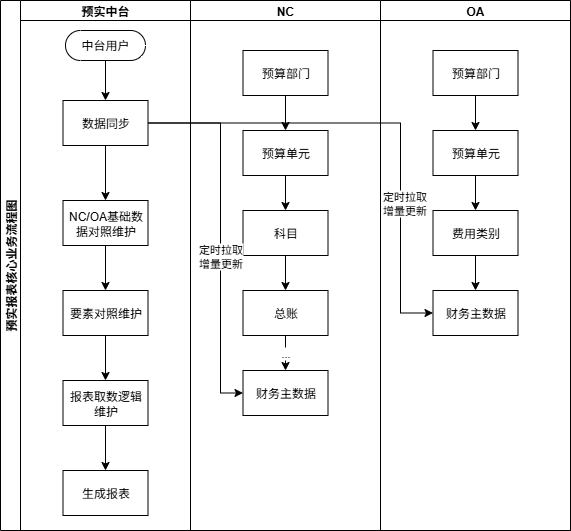

The diagram above was exported from draw.io. Its source (the exported page's mxGraphModel, read from the mxfile embedded in the PNG):
<mxGraphModel dx="948" dy="542" grid="1" gridSize="10" guides="1" tooltips="1" connect="1" arrows="1" fold="1" page="1" pageScale="1" pageWidth="827" pageHeight="1169" math="0" shadow="0">
  <root>
    <mxCell id="0" />
    <mxCell id="1" parent="0" />
    <mxCell id="hybxlnXtoReHAXVh8-bS-9" value="预实报表核心业务流程图" style="swimlane;childLayout=stackLayout;resizeParent=1;resizeParentMax=0;startSize=20;horizontal=0;horizontalStack=1;" vertex="1" parent="1">
      <mxGeometry x="30" y="500" width="570" height="530" as="geometry" />
    </mxCell>
    <mxCell id="hybxlnXtoReHAXVh8-bS-10" value="预实中台" style="swimlane;startSize=20;" vertex="1" parent="hybxlnXtoReHAXVh8-bS-9">
      <mxGeometry x="20" width="170" height="530" as="geometry" />
    </mxCell>
    <mxCell id="hybxlnXtoReHAXVh8-bS-15" value="" style="edgeStyle=orthogonalEdgeStyle;rounded=0;orthogonalLoop=1;jettySize=auto;html=1;" edge="1" parent="hybxlnXtoReHAXVh8-bS-10" source="hybxlnXtoReHAXVh8-bS-13" target="hybxlnXtoReHAXVh8-bS-14">
      <mxGeometry relative="1" as="geometry" />
    </mxCell>
    <mxCell id="hybxlnXtoReHAXVh8-bS-13" value="中台用户" style="html=1;dashed=0;whiteSpace=wrap;shape=mxgraph.dfd.start" vertex="1" parent="hybxlnXtoReHAXVh8-bS-10">
      <mxGeometry x="45" y="30" width="80" height="30" as="geometry" />
    </mxCell>
    <mxCell id="hybxlnXtoReHAXVh8-bS-27" value="" style="edgeStyle=orthogonalEdgeStyle;rounded=0;orthogonalLoop=1;jettySize=auto;html=1;" edge="1" parent="hybxlnXtoReHAXVh8-bS-10" source="hybxlnXtoReHAXVh8-bS-14" target="hybxlnXtoReHAXVh8-bS-26">
      <mxGeometry relative="1" as="geometry" />
    </mxCell>
    <mxCell id="hybxlnXtoReHAXVh8-bS-14" value="数据同步" style="whiteSpace=wrap;html=1;dashed=0;" vertex="1" parent="hybxlnXtoReHAXVh8-bS-10">
      <mxGeometry x="42.5" y="100" width="85" height="45" as="geometry" />
    </mxCell>
    <mxCell id="hybxlnXtoReHAXVh8-bS-29" value="" style="edgeStyle=orthogonalEdgeStyle;rounded=0;orthogonalLoop=1;jettySize=auto;html=1;" edge="1" parent="hybxlnXtoReHAXVh8-bS-10" source="hybxlnXtoReHAXVh8-bS-26" target="hybxlnXtoReHAXVh8-bS-28">
      <mxGeometry relative="1" as="geometry" />
    </mxCell>
    <mxCell id="hybxlnXtoReHAXVh8-bS-26" value="NC/OA基础数据对照维护" style="whiteSpace=wrap;html=1;dashed=0;" vertex="1" parent="hybxlnXtoReHAXVh8-bS-10">
      <mxGeometry x="42.5" y="200" width="85" height="45" as="geometry" />
    </mxCell>
    <mxCell id="hybxlnXtoReHAXVh8-bS-34" value="" style="edgeStyle=orthogonalEdgeStyle;rounded=0;orthogonalLoop=1;jettySize=auto;html=1;" edge="1" parent="hybxlnXtoReHAXVh8-bS-10" source="hybxlnXtoReHAXVh8-bS-28" target="hybxlnXtoReHAXVh8-bS-33">
      <mxGeometry relative="1" as="geometry" />
    </mxCell>
    <mxCell id="hybxlnXtoReHAXVh8-bS-28" value="要素对照维护" style="whiteSpace=wrap;html=1;dashed=0;" vertex="1" parent="hybxlnXtoReHAXVh8-bS-10">
      <mxGeometry x="42.5" y="290" width="85" height="45" as="geometry" />
    </mxCell>
    <mxCell id="hybxlnXtoReHAXVh8-bS-36" value="" style="edgeStyle=orthogonalEdgeStyle;rounded=0;orthogonalLoop=1;jettySize=auto;html=1;" edge="1" parent="hybxlnXtoReHAXVh8-bS-10" source="hybxlnXtoReHAXVh8-bS-33" target="hybxlnXtoReHAXVh8-bS-35">
      <mxGeometry relative="1" as="geometry" />
    </mxCell>
    <mxCell id="hybxlnXtoReHAXVh8-bS-33" value="报表取数逻辑维护" style="whiteSpace=wrap;html=1;dashed=0;" vertex="1" parent="hybxlnXtoReHAXVh8-bS-10">
      <mxGeometry x="42.5" y="380" width="85" height="45" as="geometry" />
    </mxCell>
    <mxCell id="hybxlnXtoReHAXVh8-bS-35" value="生成报表" style="whiteSpace=wrap;html=1;dashed=0;" vertex="1" parent="hybxlnXtoReHAXVh8-bS-10">
      <mxGeometry x="42.5" y="470" width="85" height="45" as="geometry" />
    </mxCell>
    <mxCell id="hybxlnXtoReHAXVh8-bS-11" value="NC" style="swimlane;startSize=20;" vertex="1" parent="hybxlnXtoReHAXVh8-bS-9">
      <mxGeometry x="190" width="190" height="530" as="geometry" />
    </mxCell>
    <mxCell id="hybxlnXtoReHAXVh8-bS-50" style="edgeStyle=orthogonalEdgeStyle;rounded=0;orthogonalLoop=1;jettySize=auto;html=1;entryX=0.5;entryY=0;entryDx=0;entryDy=0;" edge="1" parent="hybxlnXtoReHAXVh8-bS-11" source="hybxlnXtoReHAXVh8-bS-17" target="hybxlnXtoReHAXVh8-bS-37">
      <mxGeometry relative="1" as="geometry" />
    </mxCell>
    <mxCell id="hybxlnXtoReHAXVh8-bS-17" value="预算部门" style="whiteSpace=wrap;html=1;dashed=0;" vertex="1" parent="hybxlnXtoReHAXVh8-bS-11">
      <mxGeometry x="52.5" y="50" width="85" height="45" as="geometry" />
    </mxCell>
    <mxCell id="hybxlnXtoReHAXVh8-bS-51" style="edgeStyle=orthogonalEdgeStyle;rounded=0;orthogonalLoop=1;jettySize=auto;html=1;entryX=0.5;entryY=0;entryDx=0;entryDy=0;" edge="1" parent="hybxlnXtoReHAXVh8-bS-11" source="hybxlnXtoReHAXVh8-bS-37" target="hybxlnXtoReHAXVh8-bS-38">
      <mxGeometry relative="1" as="geometry" />
    </mxCell>
    <mxCell id="hybxlnXtoReHAXVh8-bS-37" value="预算单元" style="whiteSpace=wrap;html=1;dashed=0;" vertex="1" parent="hybxlnXtoReHAXVh8-bS-11">
      <mxGeometry x="52.5" y="130" width="85" height="45" as="geometry" />
    </mxCell>
    <mxCell id="hybxlnXtoReHAXVh8-bS-52" style="edgeStyle=orthogonalEdgeStyle;rounded=0;orthogonalLoop=1;jettySize=auto;html=1;" edge="1" parent="hybxlnXtoReHAXVh8-bS-11" source="hybxlnXtoReHAXVh8-bS-38" target="hybxlnXtoReHAXVh8-bS-42">
      <mxGeometry relative="1" as="geometry" />
    </mxCell>
    <mxCell id="hybxlnXtoReHAXVh8-bS-38" value="科目" style="whiteSpace=wrap;html=1;dashed=0;" vertex="1" parent="hybxlnXtoReHAXVh8-bS-11">
      <mxGeometry x="52.5" y="210" width="85" height="45" as="geometry" />
    </mxCell>
    <mxCell id="hybxlnXtoReHAXVh8-bS-53" style="edgeStyle=orthogonalEdgeStyle;rounded=0;orthogonalLoop=1;jettySize=auto;html=1;entryX=0.5;entryY=0;entryDx=0;entryDy=0;" edge="1" parent="hybxlnXtoReHAXVh8-bS-11" source="hybxlnXtoReHAXVh8-bS-42" target="hybxlnXtoReHAXVh8-bS-43">
      <mxGeometry relative="1" as="geometry" />
    </mxCell>
    <mxCell id="hybxlnXtoReHAXVh8-bS-54" value="..." style="edgeLabel;html=1;align=center;verticalAlign=middle;resizable=0;points=[];" vertex="1" connectable="0" parent="hybxlnXtoReHAXVh8-bS-53">
      <mxGeometry x="0.2178" y="-1" relative="1" as="geometry">
        <mxPoint as="offset" />
      </mxGeometry>
    </mxCell>
    <mxCell id="hybxlnXtoReHAXVh8-bS-42" value="总账" style="whiteSpace=wrap;html=1;dashed=0;" vertex="1" parent="hybxlnXtoReHAXVh8-bS-11">
      <mxGeometry x="52.5" y="290" width="85" height="45" as="geometry" />
    </mxCell>
    <mxCell id="hybxlnXtoReHAXVh8-bS-43" value="财务主数据" style="whiteSpace=wrap;html=1;dashed=0;" vertex="1" parent="hybxlnXtoReHAXVh8-bS-11">
      <mxGeometry x="52.5" y="370" width="85" height="45" as="geometry" />
    </mxCell>
    <mxCell id="hybxlnXtoReHAXVh8-bS-12" value="OA" style="swimlane;startSize=20;" vertex="1" parent="hybxlnXtoReHAXVh8-bS-9">
      <mxGeometry x="380" width="190" height="530" as="geometry" />
    </mxCell>
    <mxCell id="hybxlnXtoReHAXVh8-bS-63" style="edgeStyle=orthogonalEdgeStyle;rounded=0;orthogonalLoop=1;jettySize=auto;html=1;" edge="1" parent="hybxlnXtoReHAXVh8-bS-12" source="hybxlnXtoReHAXVh8-bS-57" target="hybxlnXtoReHAXVh8-bS-58">
      <mxGeometry relative="1" as="geometry" />
    </mxCell>
    <mxCell id="hybxlnXtoReHAXVh8-bS-57" value="预算部门" style="whiteSpace=wrap;html=1;dashed=0;" vertex="1" parent="hybxlnXtoReHAXVh8-bS-12">
      <mxGeometry x="52.5" y="50" width="85" height="45" as="geometry" />
    </mxCell>
    <mxCell id="hybxlnXtoReHAXVh8-bS-64" style="edgeStyle=orthogonalEdgeStyle;rounded=0;orthogonalLoop=1;jettySize=auto;html=1;entryX=0.5;entryY=0;entryDx=0;entryDy=0;" edge="1" parent="hybxlnXtoReHAXVh8-bS-12" source="hybxlnXtoReHAXVh8-bS-58" target="hybxlnXtoReHAXVh8-bS-59">
      <mxGeometry relative="1" as="geometry" />
    </mxCell>
    <mxCell id="hybxlnXtoReHAXVh8-bS-58" value="预算单元" style="whiteSpace=wrap;html=1;dashed=0;" vertex="1" parent="hybxlnXtoReHAXVh8-bS-12">
      <mxGeometry x="52.5" y="130" width="85" height="45" as="geometry" />
    </mxCell>
    <mxCell id="hybxlnXtoReHAXVh8-bS-65" style="edgeStyle=orthogonalEdgeStyle;rounded=0;orthogonalLoop=1;jettySize=auto;html=1;" edge="1" parent="hybxlnXtoReHAXVh8-bS-12" source="hybxlnXtoReHAXVh8-bS-59" target="hybxlnXtoReHAXVh8-bS-61">
      <mxGeometry relative="1" as="geometry" />
    </mxCell>
    <mxCell id="hybxlnXtoReHAXVh8-bS-59" value="费用类别" style="whiteSpace=wrap;html=1;dashed=0;" vertex="1" parent="hybxlnXtoReHAXVh8-bS-12">
      <mxGeometry x="52.5" y="210" width="85" height="45" as="geometry" />
    </mxCell>
    <mxCell id="hybxlnXtoReHAXVh8-bS-61" value="财务主数据" style="whiteSpace=wrap;html=1;dashed=0;" vertex="1" parent="hybxlnXtoReHAXVh8-bS-12">
      <mxGeometry x="52.5" y="290" width="85" height="45" as="geometry" />
    </mxCell>
    <mxCell id="hybxlnXtoReHAXVh8-bS-62" style="edgeStyle=orthogonalEdgeStyle;rounded=0;orthogonalLoop=1;jettySize=auto;html=1;exitX=0.5;exitY=1;exitDx=0;exitDy=0;" edge="1" parent="hybxlnXtoReHAXVh8-bS-12" source="hybxlnXtoReHAXVh8-bS-61" target="hybxlnXtoReHAXVh8-bS-61">
      <mxGeometry relative="1" as="geometry" />
    </mxCell>
    <mxCell id="hybxlnXtoReHAXVh8-bS-55" style="edgeStyle=orthogonalEdgeStyle;rounded=0;orthogonalLoop=1;jettySize=auto;html=1;entryX=0;entryY=0.5;entryDx=0;entryDy=0;" edge="1" parent="hybxlnXtoReHAXVh8-bS-9" source="hybxlnXtoReHAXVh8-bS-14" target="hybxlnXtoReHAXVh8-bS-43">
      <mxGeometry relative="1" as="geometry">
        <Array as="points">
          <mxPoint x="220" y="123" />
          <mxPoint x="220" y="393" />
        </Array>
      </mxGeometry>
    </mxCell>
    <mxCell id="hybxlnXtoReHAXVh8-bS-56" value="定时拉取&lt;div&gt;增量更新&lt;/div&gt;" style="edgeLabel;html=1;align=center;verticalAlign=middle;resizable=0;points=[];" vertex="1" connectable="0" parent="hybxlnXtoReHAXVh8-bS-55">
      <mxGeometry x="0.1255" y="-1" relative="1" as="geometry">
        <mxPoint as="offset" />
      </mxGeometry>
    </mxCell>
    <mxCell id="hybxlnXtoReHAXVh8-bS-66" style="edgeStyle=orthogonalEdgeStyle;rounded=0;orthogonalLoop=1;jettySize=auto;html=1;entryX=0;entryY=0.5;entryDx=0;entryDy=0;" edge="1" parent="hybxlnXtoReHAXVh8-bS-9" source="hybxlnXtoReHAXVh8-bS-14" target="hybxlnXtoReHAXVh8-bS-61">
      <mxGeometry relative="1" as="geometry">
        <Array as="points">
          <mxPoint x="400" y="123" />
          <mxPoint x="400" y="313" />
        </Array>
      </mxGeometry>
    </mxCell>
    <mxCell id="hybxlnXtoReHAXVh8-bS-67" value="定时拉取&lt;br&gt;增量更新" style="edgeLabel;html=1;align=center;verticalAlign=middle;resizable=0;points=[];" vertex="1" connectable="0" parent="hybxlnXtoReHAXVh8-bS-66">
      <mxGeometry x="0.3996" y="3" relative="1" as="geometry">
        <mxPoint as="offset" />
      </mxGeometry>
    </mxCell>
  </root>
</mxGraphModel>